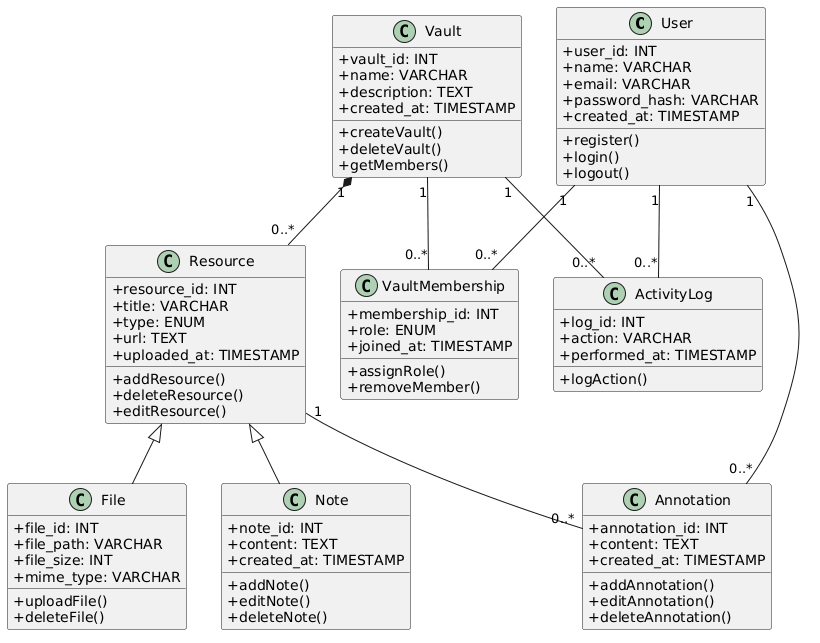

The diagram above was rendered by PlantUML. Its source (embedded in the PNG):
@startuml
skinparam classAttributeIconSize 0

class User {
    +user_id: INT
    +name: VARCHAR
    +email: VARCHAR
    +password_hash: VARCHAR
    +created_at: TIMESTAMP
    +register()
    +login()
    +logout()
}

class Vault {
    +vault_id: INT
    +name: VARCHAR
    +description: TEXT
    +created_at: TIMESTAMP
    +createVault()
    +deleteVault()
    +getMembers()
}

class VaultMembership {
    +membership_id: INT
    +role: ENUM
    +joined_at: TIMESTAMP
    +assignRole()
    +removeMember()
}

class Resource {
    +resource_id: INT
    +title: VARCHAR
    +type: ENUM
    +url: TEXT
    +uploaded_at: TIMESTAMP
    +addResource()
    +deleteResource()
    +editResource()
}

class Note {
    +note_id: INT
    +content: TEXT
    +created_at: TIMESTAMP
    +addNote()
    +editNote()
    +deleteNote()
}

class File {
    +file_id: INT
    +file_path: VARCHAR
    +file_size: INT
    +mime_type: VARCHAR
    +uploadFile()
    +deleteFile()
}

class Annotation {
    +annotation_id: INT
    +content: TEXT
    +created_at: TIMESTAMP
    +addAnnotation()
    +editAnnotation()
    +deleteAnnotation()
}

class ActivityLog {
    +log_id: INT
    +action: VARCHAR
    +performed_at: TIMESTAMP
    +logAction()
}

User "1" -- "0..*" VaultMembership
Vault "1" -- "0..*" VaultMembership
Vault "1" *-- "0..*" Resource
Resource <|-- Note
Resource <|-- File
Resource "1" -- "0..*" Annotation
User "1" -- "0..*" Annotation
User "1" -- "0..*" ActivityLog
Vault "1" -- "0..*" ActivityLog
@enduml